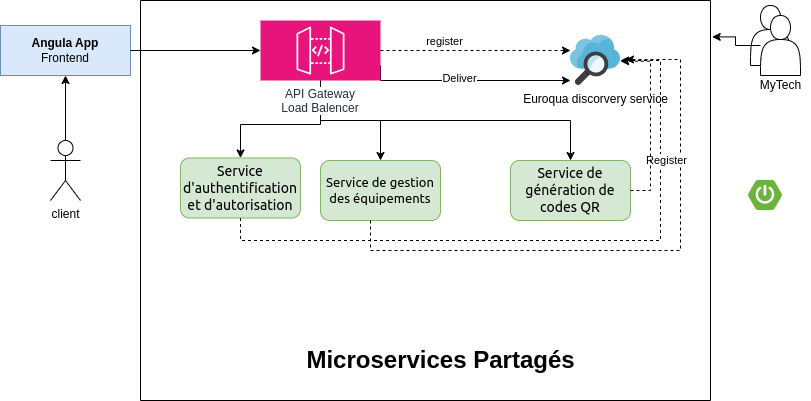

The diagram above was exported from draw.io. Its source (the exported page's mxGraphModel, read from the mxfile embedded in the PNG):
<mxGraphModel dx="1434" dy="793" grid="1" gridSize="10" guides="1" tooltips="1" connect="1" arrows="1" fold="1" page="1" pageScale="1" pageWidth="827" pageHeight="1169" math="0" shadow="0">
  <root>
    <mxCell id="0" />
    <mxCell id="1" parent="0" />
    <mxCell id="SDcZ47gHBVKB8iiKVFNQ-3" value="&lt;b&gt;Angula App&lt;/b&gt;&lt;div&gt;Frontend&lt;/div&gt;" style="whiteSpace=wrap;html=1;align=center;fillColor=#dae8fc;strokeColor=#6c8ebf;" parent="1" vertex="1">
      <mxGeometry x="10" y="25" width="130" height="50" as="geometry" />
    </mxCell>
    <mxCell id="SDcZ47gHBVKB8iiKVFNQ-84" value="" style="group" parent="1" connectable="0" vertex="1">
      <mxGeometry x="760" y="5" width="50" height="70" as="geometry" />
    </mxCell>
    <mxCell id="SDcZ47gHBVKB8iiKVFNQ-82" value="" style="shape=actor;whiteSpace=wrap;html=1;" parent="SDcZ47gHBVKB8iiKVFNQ-84" vertex="1">
      <mxGeometry width="40" height="60" as="geometry" />
    </mxCell>
    <mxCell id="SDcZ47gHBVKB8iiKVFNQ-83" value="" style="shape=actor;whiteSpace=wrap;html=1;" parent="SDcZ47gHBVKB8iiKVFNQ-84" vertex="1">
      <mxGeometry x="10" y="10" width="40" height="60" as="geometry" />
    </mxCell>
    <mxCell id="SDcZ47gHBVKB8iiKVFNQ-90" style="edgeStyle=orthogonalEdgeStyle;rounded=0;orthogonalLoop=1;jettySize=auto;html=1;entryX=0;entryY=0.5;entryDx=0;entryDy=0;" parent="1" source="SDcZ47gHBVKB8iiKVFNQ-3" target="SDcZ47gHBVKB8iiKVFNQ-98" edge="1">
      <mxGeometry relative="1" as="geometry">
        <mxPoint x="196.66000000000008" y="79.84000000000015" as="targetPoint" />
      </mxGeometry>
    </mxCell>
    <mxCell id="SDcZ47gHBVKB8iiKVFNQ-91" value="MyTech" style="text;html=1;align=center;verticalAlign=middle;resizable=0;points=[];autosize=1;strokeColor=none;fillColor=none;" parent="1" vertex="1">
      <mxGeometry x="760" y="70" width="60" height="30" as="geometry" />
    </mxCell>
    <mxCell id="SDcZ47gHBVKB8iiKVFNQ-93" style="edgeStyle=orthogonalEdgeStyle;rounded=0;orthogonalLoop=1;jettySize=auto;html=1;entryX=0.5;entryY=1;entryDx=0;entryDy=0;" parent="1" source="SDcZ47gHBVKB8iiKVFNQ-92" target="SDcZ47gHBVKB8iiKVFNQ-3" edge="1">
      <mxGeometry relative="1" as="geometry" />
    </mxCell>
    <mxCell id="SDcZ47gHBVKB8iiKVFNQ-92" value="client" style="shape=umlActor;verticalLabelPosition=bottom;verticalAlign=top;html=1;outlineConnect=0;" parent="1" vertex="1">
      <mxGeometry x="60" y="140" width="30" height="60" as="geometry" />
    </mxCell>
    <mxCell id="SDcZ47gHBVKB8iiKVFNQ-80" value="" style="swimlane;startSize=0;" parent="1" vertex="1">
      <mxGeometry x="150" width="570" height="400" as="geometry">
        <mxRectangle x="200" y="10" width="50" height="40" as="alternateBounds" />
      </mxGeometry>
    </mxCell>
    <mxCell id="SDcZ47gHBVKB8iiKVFNQ-33" value="&lt;span style=&quot;border: 0px solid rgb(227, 227, 227); box-sizing: border-box; --tw-border-spacing-x: 0; --tw-border-spacing-y: 0; --tw-translate-x: 0; --tw-translate-y: 0; --tw-rotate: 0; --tw-skew-x: 0; --tw-skew-y: 0; --tw-scale-x: 1; --tw-scale-y: 1; --tw-pan-x: ; --tw-pan-y: ; --tw-pinch-zoom: ; --tw-scroll-snap-strictness: proximity; --tw-gradient-from-position: ; --tw-gradient-via-position: ; --tw-gradient-to-position: ; --tw-ordinal: ; --tw-slashed-zero: ; --tw-numeric-figure: ; --tw-numeric-spacing: ; --tw-numeric-fraction: ; --tw-ring-inset: ; --tw-ring-offset-width: 0px; --tw-ring-offset-color: #fff; --tw-ring-color: rgba(69,89,164,.5); --tw-ring-offset-shadow: 0 0 transparent; --tw-ring-shadow: 0 0 transparent; --tw-shadow: 0 0 transparent; --tw-shadow-colored: 0 0 transparent; --tw-blur: ; --tw-brightness: ; --tw-contrast: ; --tw-grayscale: ; --tw-hue-rotate: ; --tw-invert: ; --tw-saturate: ; --tw-sepia: ; --tw-drop-shadow: ; --tw-backdrop-blur: ; --tw-backdrop-brightness: ; --tw-backdrop-contrast: ; --tw-backdrop-grayscale: ; --tw-backdrop-hue-rotate: ; --tw-backdrop-invert: ; --tw-backdrop-opacity: ; --tw-backdrop-saturate: ; --tw-backdrop-sepia: ; --tw-contain-size: ; --tw-contain-layout: ; --tw-contain-paint: ; --tw-contain-style: ; font-family: Söhne, ui-sans-serif, system-ui, -apple-system, &amp;quot;Segoe UI&amp;quot;, Roboto, Ubuntu, Cantarell, &amp;quot;Noto Sans&amp;quot;, sans-serif, &amp;quot;Helvetica Neue&amp;quot;, Arial, &amp;quot;Apple Color Emoji&amp;quot;, &amp;quot;Segoe UI Emoji&amp;quot;, &amp;quot;Segoe UI Symbol&amp;quot;, &amp;quot;Noto Color Emoji&amp;quot;; text-align: left; white-space-collapse: preserve;&quot;&gt;&lt;font style=&quot;font-size: 13px;&quot;&gt;Service de gestion des équipements&lt;/font&gt;&lt;/span&gt;" style="rounded=1;whiteSpace=wrap;html=1;fillColor=#d5e8d4;strokeColor=#82b366;" parent="SDcZ47gHBVKB8iiKVFNQ-80" vertex="1">
      <mxGeometry x="180" y="160" width="120" height="60" as="geometry" />
    </mxCell>
    <mxCell id="SDcZ47gHBVKB8iiKVFNQ-34" value="&lt;p style=&quot;border: 0px solid rgb(227, 227, 227); box-sizing: border-box; --tw-border-spacing-x: 0; --tw-border-spacing-y: 0; --tw-translate-x: 0; --tw-translate-y: 0; --tw-rotate: 0; --tw-skew-x: 0; --tw-skew-y: 0; --tw-scale-x: 1; --tw-scale-y: 1; --tw-pan-x: ; --tw-pan-y: ; --tw-pinch-zoom: ; --tw-scroll-snap-strictness: proximity; --tw-gradient-from-position: ; --tw-gradient-via-position: ; --tw-gradient-to-position: ; --tw-ordinal: ; --tw-slashed-zero: ; --tw-numeric-figure: ; --tw-numeric-spacing: ; --tw-numeric-fraction: ; --tw-ring-inset: ; --tw-ring-offset-width: 0px; --tw-ring-offset-color: #fff; --tw-ring-color: rgba(69,89,164,.5); --tw-ring-offset-shadow: 0 0 transparent; --tw-ring-shadow: 0 0 transparent; --tw-shadow: 0 0 transparent; --tw-shadow-colored: 0 0 transparent; --tw-blur: ; --tw-brightness: ; --tw-contrast: ; --tw-grayscale: ; --tw-hue-rotate: ; --tw-invert: ; --tw-saturate: ; --tw-sepia: ; --tw-drop-shadow: ; --tw-backdrop-blur: ; --tw-backdrop-brightness: ; --tw-backdrop-contrast: ; --tw-backdrop-grayscale: ; --tw-backdrop-hue-rotate: ; --tw-backdrop-invert: ; --tw-backdrop-opacity: ; --tw-backdrop-saturate: ; --tw-backdrop-sepia: ; --tw-contain-size: ; --tw-contain-layout: ; --tw-contain-paint: ; --tw-contain-style: ; margin: 0px; display: inline; font-family: Söhne, ui-sans-serif, system-ui, -apple-system, &amp;quot;Segoe UI&amp;quot;, Roboto, Ubuntu, Cantarell, &amp;quot;Noto Sans&amp;quot;, sans-serif, &amp;quot;Helvetica Neue&amp;quot;, Arial, &amp;quot;Apple Color Emoji&amp;quot;, &amp;quot;Segoe UI Emoji&amp;quot;, &amp;quot;Segoe UI Symbol&amp;quot;, &amp;quot;Noto Color Emoji&amp;quot;; text-align: left; white-space-collapse: preserve; font-size: 14px;&quot;&gt;&lt;font style=&quot;font-size: 14px;&quot;&gt;&lt;span style=&quot;border: 0px solid rgb(227, 227, 227); box-sizing: border-box; --tw-border-spacing-x: 0; --tw-border-spacing-y: 0; --tw-translate-x: 0; --tw-translate-y: 0; --tw-rotate: 0; --tw-skew-x: 0; --tw-skew-y: 0; --tw-scale-x: 1; --tw-scale-y: 1; --tw-pan-x: ; --tw-pan-y: ; --tw-pinch-zoom: ; --tw-scroll-snap-strictness: proximity; --tw-gradient-from-position: ; --tw-gradient-via-position: ; --tw-gradient-to-position: ; --tw-ordinal: ; --tw-slashed-zero: ; --tw-numeric-figure: ; --tw-numeric-spacing: ; --tw-numeric-fraction: ; --tw-ring-inset: ; --tw-ring-offset-width: 0px; --tw-ring-offset-color: #fff; --tw-ring-color: rgba(69,89,164,.5); --tw-ring-offset-shadow: 0 0 transparent; --tw-ring-shadow: 0 0 transparent; --tw-shadow: 0 0 transparent; --tw-shadow-colored: 0 0 transparent; --tw-blur: ; --tw-brightness: ; --tw-contrast: ; --tw-grayscale: ; --tw-hue-rotate: ; --tw-invert: ; --tw-saturate: ; --tw-sepia: ; --tw-drop-shadow: ; --tw-backdrop-blur: ; --tw-backdrop-brightness: ; --tw-backdrop-contrast: ; --tw-backdrop-grayscale: ; --tw-backdrop-hue-rotate: ; --tw-backdrop-invert: ; --tw-backdrop-opacity: ; --tw-backdrop-saturate: ; --tw-backdrop-sepia: ; --tw-contain-size: ; --tw-contain-layout: ; --tw-contain-paint: ; --tw-contain-style: ;&quot;&gt;Service de génération de codes QR&lt;/span&gt; &lt;/font&gt;&lt;/p&gt;" style="rounded=1;whiteSpace=wrap;html=1;fillColor=#d5e8d4;strokeColor=#82b366;" parent="SDcZ47gHBVKB8iiKVFNQ-80" vertex="1">
      <mxGeometry x="370" y="160" width="120" height="60" as="geometry" />
    </mxCell>
    <mxCell id="SDcZ47gHBVKB8iiKVFNQ-32" value="&lt;span style=&quot;border: 0px solid rgb(227, 227, 227); box-sizing: border-box; --tw-border-spacing-x: 0; --tw-border-spacing-y: 0; --tw-translate-x: 0; --tw-translate-y: 0; --tw-rotate: 0; --tw-skew-x: 0; --tw-skew-y: 0; --tw-scale-x: 1; --tw-scale-y: 1; --tw-pan-x: ; --tw-pan-y: ; --tw-pinch-zoom: ; --tw-scroll-snap-strictness: proximity; --tw-gradient-from-position: ; --tw-gradient-via-position: ; --tw-gradient-to-position: ; --tw-ordinal: ; --tw-slashed-zero: ; --tw-numeric-figure: ; --tw-numeric-spacing: ; --tw-numeric-fraction: ; --tw-ring-inset: ; --tw-ring-offset-width: 0px; --tw-ring-offset-color: #fff; --tw-ring-color: rgba(69,89,164,.5); --tw-ring-offset-shadow: 0 0 transparent; --tw-ring-shadow: 0 0 transparent; --tw-shadow: 0 0 transparent; --tw-shadow-colored: 0 0 transparent; --tw-blur: ; --tw-brightness: ; --tw-contrast: ; --tw-grayscale: ; --tw-hue-rotate: ; --tw-invert: ; --tw-saturate: ; --tw-sepia: ; --tw-drop-shadow: ; --tw-backdrop-blur: ; --tw-backdrop-brightness: ; --tw-backdrop-contrast: ; --tw-backdrop-grayscale: ; --tw-backdrop-hue-rotate: ; --tw-backdrop-invert: ; --tw-backdrop-opacity: ; --tw-backdrop-saturate: ; --tw-backdrop-sepia: ; --tw-contain-size: ; --tw-contain-layout: ; --tw-contain-paint: ; --tw-contain-style: ; font-family: Söhne, ui-sans-serif, system-ui, -apple-system, &amp;quot;Segoe UI&amp;quot;, Roboto, Ubuntu, Cantarell, &amp;quot;Noto Sans&amp;quot;, sans-serif, &amp;quot;Helvetica Neue&amp;quot;, Arial, &amp;quot;Apple Color Emoji&amp;quot;, &amp;quot;Segoe UI Emoji&amp;quot;, &amp;quot;Segoe UI Symbol&amp;quot;, &amp;quot;Noto Color Emoji&amp;quot;; text-align: left; white-space-collapse: preserve;&quot;&gt;&lt;font style=&quot;font-size: 14px;&quot;&gt;Service d'authentification et d'autorisation&lt;/font&gt;&lt;/span&gt;" style="rounded=1;whiteSpace=wrap;html=1;fillColor=#d5e8d4;strokeColor=#82b366;" parent="SDcZ47gHBVKB8iiKVFNQ-80" vertex="1">
      <mxGeometry x="40" y="157.5" width="120" height="60" as="geometry" />
    </mxCell>
    <mxCell id="SDcZ47gHBVKB8iiKVFNQ-24" value="" style="shape=image;verticalLabelPosition=bottom;labelBackgroundColor=default;verticalAlign=top;aspect=fixed;imageAspect=0;image=https://static.vecteezy.com/system/resources/previews/036/044/336/original/sql-database-icon-logo-design-ui-or-ux-app-png.png;" parent="SDcZ47gHBVKB8iiKVFNQ-80" vertex="1">
      <mxGeometry x="220" y="250" width="67.5" height="45" as="geometry" />
    </mxCell>
    <mxCell id="SDcZ47gHBVKB8iiKVFNQ-88" value="" style="shape=image;verticalLabelPosition=bottom;labelBackgroundColor=default;verticalAlign=top;aspect=fixed;imageAspect=0;image=https://static.vecteezy.com/system/resources/previews/036/044/336/original/sql-database-icon-logo-design-ui-or-ux-app-png.png;" parent="SDcZ47gHBVKB8iiKVFNQ-80" vertex="1">
      <mxGeometry x="410" y="250" width="67.5" height="45" as="geometry" />
    </mxCell>
    <mxCell id="SDcZ47gHBVKB8iiKVFNQ-101" value="Euroqua discorvery service" style="image;sketch=0;aspect=fixed;html=1;points=[];align=center;fontSize=12;image=img/lib/mscae/Search.svg;" parent="SDcZ47gHBVKB8iiKVFNQ-80" vertex="1">
      <mxGeometry x="430" y="35" width="50" height="50" as="geometry" />
    </mxCell>
    <mxCell id="SDcZ47gHBVKB8iiKVFNQ-107" style="edgeStyle=orthogonalEdgeStyle;rounded=0;orthogonalLoop=1;jettySize=auto;html=1;exitX=0.5;exitY=1;exitDx=0;exitDy=0;exitPerimeter=0;" parent="SDcZ47gHBVKB8iiKVFNQ-80" edge="1">
      <mxGeometry relative="1" as="geometry">
        <mxPoint x="240" y="90" as="sourcePoint" />
        <mxPoint x="240" y="90" as="targetPoint" />
      </mxGeometry>
    </mxCell>
    <mxCell id="SDcZ47gHBVKB8iiKVFNQ-108" style="edgeStyle=orthogonalEdgeStyle;rounded=0;orthogonalLoop=1;jettySize=auto;html=1;exitX=0.5;exitY=1;exitDx=0;exitDy=0;" parent="SDcZ47gHBVKB8iiKVFNQ-80" edge="1">
      <mxGeometry relative="1" as="geometry">
        <mxPoint x="230" y="90" as="sourcePoint" />
        <mxPoint x="230" y="90" as="targetPoint" />
      </mxGeometry>
    </mxCell>
    <mxCell id="SDcZ47gHBVKB8iiKVFNQ-102" style="edgeStyle=orthogonalEdgeStyle;rounded=0;orthogonalLoop=1;jettySize=auto;html=1;exitX=1;exitY=0.75;exitDx=0;exitDy=0;exitPerimeter=0;" parent="SDcZ47gHBVKB8iiKVFNQ-80" source="SDcZ47gHBVKB8iiKVFNQ-98" target="SDcZ47gHBVKB8iiKVFNQ-101" edge="1">
      <mxGeometry relative="1" as="geometry">
        <mxPoint y="80" as="sourcePoint" />
        <mxPoint x="410" y="75" as="targetPoint" />
        <Array as="points">
          <mxPoint x="240" y="80" />
        </Array>
      </mxGeometry>
    </mxCell>
    <mxCell id="SDcZ47gHBVKB8iiKVFNQ-121" value="Deliver" style="edgeLabel;html=1;align=center;verticalAlign=middle;resizable=0;points=[];" parent="SDcZ47gHBVKB8iiKVFNQ-102" connectable="0" vertex="1">
      <mxGeometry x="-0.094" y="3" relative="1" as="geometry">
        <mxPoint as="offset" />
      </mxGeometry>
    </mxCell>
    <mxCell id="SDcZ47gHBVKB8iiKVFNQ-110" style="edgeStyle=orthogonalEdgeStyle;rounded=0;orthogonalLoop=1;jettySize=auto;html=1;" parent="SDcZ47gHBVKB8iiKVFNQ-80" source="SDcZ47gHBVKB8iiKVFNQ-98" target="SDcZ47gHBVKB8iiKVFNQ-32" edge="1">
      <mxGeometry relative="1" as="geometry">
        <Array as="points">
          <mxPoint x="180" y="124" />
          <mxPoint x="100" y="124" />
        </Array>
      </mxGeometry>
    </mxCell>
    <mxCell id="SDcZ47gHBVKB8iiKVFNQ-111" style="edgeStyle=orthogonalEdgeStyle;rounded=0;orthogonalLoop=1;jettySize=auto;html=1;" parent="SDcZ47gHBVKB8iiKVFNQ-80" source="SDcZ47gHBVKB8iiKVFNQ-98" target="SDcZ47gHBVKB8iiKVFNQ-33" edge="1">
      <mxGeometry relative="1" as="geometry" />
    </mxCell>
    <mxCell id="SDcZ47gHBVKB8iiKVFNQ-112" style="edgeStyle=orthogonalEdgeStyle;rounded=0;orthogonalLoop=1;jettySize=auto;html=1;" parent="SDcZ47gHBVKB8iiKVFNQ-80" source="SDcZ47gHBVKB8iiKVFNQ-98" target="SDcZ47gHBVKB8iiKVFNQ-34" edge="1">
      <mxGeometry relative="1" as="geometry">
        <Array as="points">
          <mxPoint x="180" y="120" />
          <mxPoint x="430" y="120" />
        </Array>
      </mxGeometry>
    </mxCell>
    <mxCell id="SDcZ47gHBVKB8iiKVFNQ-98" value="&lt;span style=&quot;background-color: rgb(255, 255, 255);&quot;&gt;API Gateway&lt;/span&gt;&lt;div&gt;&lt;span style=&quot;background-color: rgb(255, 255, 255);&quot;&gt;Load Balencer&lt;/span&gt;&lt;/div&gt;" style="rounded=1;whiteSpace=wrap;html=1;fillColor=#E7157B;strokeColor=#ffffff;sketch=0;points=[[0,0,0],[0.25,0,0],[0.5,0,0],[0.75,0,0],[1,0,0],[0,1,0],[0.25,1,0],[0.5,1,0],[0.75,1,0],[1,1,0],[0,0.25,0],[0,0.5,0],[0,0.75,0],[1,0.25,0],[1,0.5,0],[1,0.75,0]];outlineConnect=0;fontColor=#232F3E;dashed=0;verticalLabelPosition=bottom;verticalAlign=top;fontStyle=0;aspect=fixed;shape=mxgraph.aws4.resourceIcon;resIcon=mxgraph.aws4.api_gateway;" parent="SDcZ47gHBVKB8iiKVFNQ-80" vertex="1">
      <mxGeometry x="120" y="20" width="120" height="60" as="geometry" />
    </mxCell>
    <mxCell id="SDcZ47gHBVKB8iiKVFNQ-104" style="edgeStyle=orthogonalEdgeStyle;rounded=0;orthogonalLoop=1;jettySize=auto;html=1;dashed=1;" parent="SDcZ47gHBVKB8iiKVFNQ-80" source="SDcZ47gHBVKB8iiKVFNQ-98" target="SDcZ47gHBVKB8iiKVFNQ-101" edge="1">
      <mxGeometry relative="1" as="geometry">
        <mxPoint x="390" y="52" as="targetPoint" />
        <Array as="points">
          <mxPoint x="390" y="50" />
          <mxPoint x="390" y="50" />
        </Array>
      </mxGeometry>
    </mxCell>
    <mxCell id="SDcZ47gHBVKB8iiKVFNQ-105" value="register" style="edgeLabel;html=1;align=center;verticalAlign=middle;resizable=0;points=[];" parent="SDcZ47gHBVKB8iiKVFNQ-104" connectable="0" vertex="1">
      <mxGeometry x="-0.3353" y="-4" relative="1" as="geometry">
        <mxPoint y="-14" as="offset" />
      </mxGeometry>
    </mxCell>
    <mxCell id="SDcZ47gHBVKB8iiKVFNQ-116" style="edgeStyle=orthogonalEdgeStyle;rounded=0;orthogonalLoop=1;jettySize=auto;html=1;dashed=1;" parent="SDcZ47gHBVKB8iiKVFNQ-80" source="SDcZ47gHBVKB8iiKVFNQ-32" target="SDcZ47gHBVKB8iiKVFNQ-101" edge="1">
      <mxGeometry relative="1" as="geometry">
        <Array as="points">
          <mxPoint x="100" y="240" />
          <mxPoint x="520" y="240" />
          <mxPoint x="520" y="60" />
        </Array>
      </mxGeometry>
    </mxCell>
    <mxCell id="SDcZ47gHBVKB8iiKVFNQ-119" style="edgeStyle=orthogonalEdgeStyle;rounded=0;orthogonalLoop=1;jettySize=auto;html=1;entryX=1.1;entryY=0.48;entryDx=0;entryDy=0;entryPerimeter=0;dashed=1;" parent="SDcZ47gHBVKB8iiKVFNQ-80" source="SDcZ47gHBVKB8iiKVFNQ-33" target="SDcZ47gHBVKB8iiKVFNQ-101" edge="1">
      <mxGeometry relative="1" as="geometry">
        <Array as="points">
          <mxPoint x="230" y="250" />
          <mxPoint x="540" y="250" />
          <mxPoint x="540" y="59" />
        </Array>
      </mxGeometry>
    </mxCell>
    <mxCell id="SDcZ47gHBVKB8iiKVFNQ-122" value="Register" style="edgeLabel;html=1;align=center;verticalAlign=middle;resizable=0;points=[];" parent="SDcZ47gHBVKB8iiKVFNQ-119" connectable="0" vertex="1">
      <mxGeometry x="0.3705" y="1" relative="1" as="geometry">
        <mxPoint x="-14" y="-29" as="offset" />
      </mxGeometry>
    </mxCell>
    <mxCell id="SDcZ47gHBVKB8iiKVFNQ-120" style="edgeStyle=orthogonalEdgeStyle;rounded=0;orthogonalLoop=1;jettySize=auto;html=1;entryX=1;entryY=0.513;entryDx=0;entryDy=0;entryPerimeter=0;dashed=1;" parent="SDcZ47gHBVKB8iiKVFNQ-80" source="SDcZ47gHBVKB8iiKVFNQ-34" target="SDcZ47gHBVKB8iiKVFNQ-101" edge="1">
      <mxGeometry relative="1" as="geometry">
        <Array as="points">
          <mxPoint x="510" y="190" />
          <mxPoint x="510" y="61" />
        </Array>
      </mxGeometry>
    </mxCell>
    <mxCell id="SDcZ47gHBVKB8iiKVFNQ-85" value="Microservices Partagés" style="text;strokeColor=none;fillColor=none;html=1;fontSize=24;fontStyle=1;verticalAlign=middle;align=center;" parent="SDcZ47gHBVKB8iiKVFNQ-80" vertex="1">
      <mxGeometry x="250" y="340" width="100" height="40" as="geometry" />
    </mxCell>
    <mxCell id="SDcZ47gHBVKB8iiKVFNQ-123" style="edgeStyle=orthogonalEdgeStyle;rounded=0;orthogonalLoop=1;jettySize=auto;html=1;entryX=1.003;entryY=0.091;entryDx=0;entryDy=0;entryPerimeter=0;" parent="1" source="SDcZ47gHBVKB8iiKVFNQ-83" target="SDcZ47gHBVKB8iiKVFNQ-80" edge="1">
      <mxGeometry relative="1" as="geometry" />
    </mxCell>
    <mxCell id="SDcZ47gHBVKB8iiKVFNQ-73" value="" style="shape=image;verticalLabelPosition=bottom;labelBackgroundColor=default;verticalAlign=top;aspect=fixed;imageAspect=0;image=https://pbs.twimg.com/profile_images/1235868806079057921/fTL08u_H_400x400.png;" parent="1" vertex="1">
      <mxGeometry x="750" y="170" width="50" height="50" as="geometry" />
    </mxCell>
  </root>
</mxGraphModel>